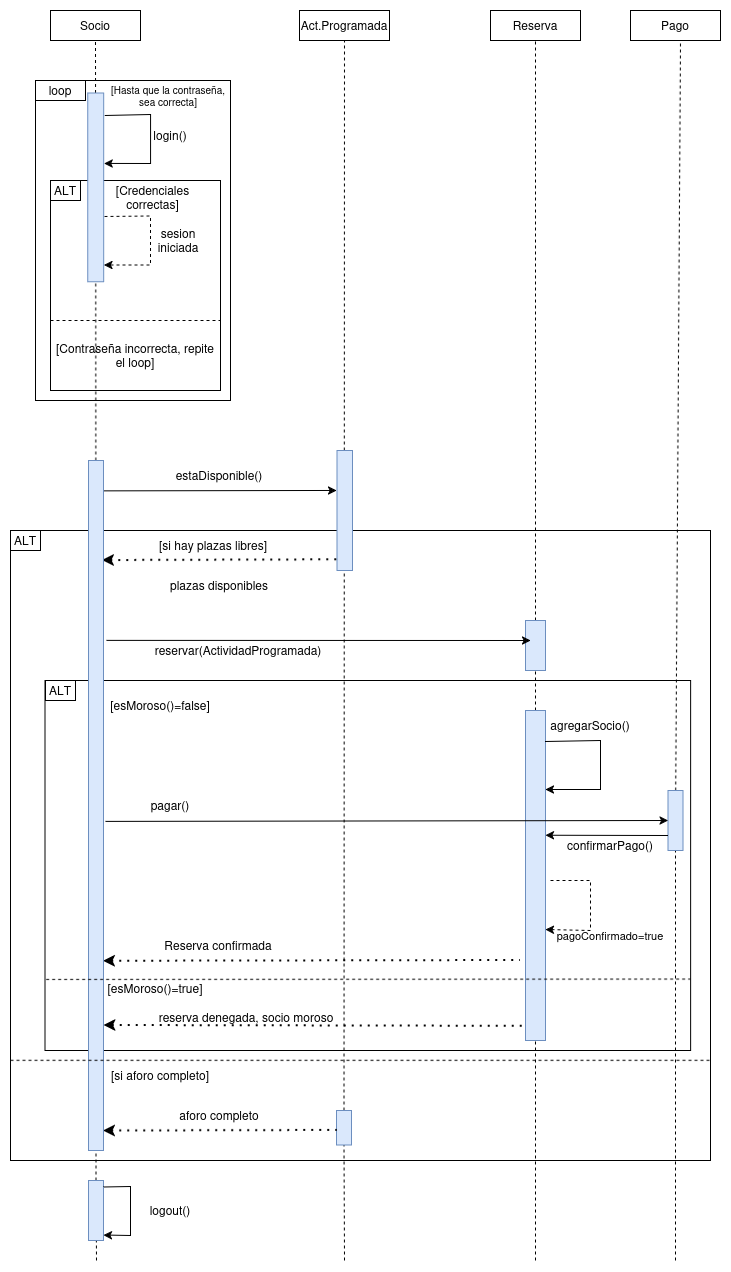

The diagram above was exported from draw.io. Its source (the exported page's mxGraphModel, read from the mxfile embedded in the PNG):
<mxGraphModel dx="1664" dy="878" grid="1" gridSize="10" guides="1" tooltips="1" connect="1" arrows="1" fold="1" page="1" pageScale="1" pageWidth="827" pageHeight="1169" math="0" shadow="0">
  <root>
    <mxCell id="0" />
    <mxCell id="1" parent="0" />
    <mxCell id="Ddx-P3b9b3GPLND9ErOs-44" parent="1" style="rounded=0;whiteSpace=wrap;html=1;" value="" vertex="1">
      <mxGeometry height="630" width="700" x="80" y="550" as="geometry" />
    </mxCell>
    <mxCell id="Ddx-P3b9b3GPLND9ErOs-50" parent="1" style="rounded=0;whiteSpace=wrap;html=1;" value="" vertex="1">
      <mxGeometry height="370" width="645.62" x="114.38" y="700" as="geometry" />
    </mxCell>
    <mxCell id="Ddx-P3b9b3GPLND9ErOs-18" parent="1" style="rounded=0;whiteSpace=wrap;html=1;" value="" vertex="1">
      <mxGeometry height="320" width="195" x="105" y="100" as="geometry" />
    </mxCell>
    <mxCell id="Ddx-P3b9b3GPLND9ErOs-3" parent="1" style="rounded=0;whiteSpace=wrap;html=1;" value="&lt;div&gt;Socio&lt;/div&gt;" vertex="1">
      <mxGeometry height="30" width="90" x="120" y="30" as="geometry" />
    </mxCell>
    <mxCell id="Ddx-P3b9b3GPLND9ErOs-4" parent="1" style="rounded=0;whiteSpace=wrap;html=1;" value="Act.Programada" vertex="1">
      <mxGeometry height="30" width="90" x="369" y="30" as="geometry" />
    </mxCell>
    <mxCell id="Ddx-P3b9b3GPLND9ErOs-5" parent="1" style="rounded=0;whiteSpace=wrap;html=1;" value="Reserva" vertex="1">
      <mxGeometry height="30" width="90" x="560" y="30" as="geometry" />
    </mxCell>
    <mxCell id="Ddx-P3b9b3GPLND9ErOs-6" parent="1" style="rounded=0;whiteSpace=wrap;html=1;" value="Pago" vertex="1">
      <mxGeometry height="30" width="90" x="700" y="30" as="geometry" />
    </mxCell>
    <mxCell id="Ddx-P3b9b3GPLND9ErOs-7" edge="1" parent="1" source="Ddx-P3b9b3GPLND9ErOs-2" style="endArrow=none;dashed=1;html=1;rounded=0;entryX=0.5;entryY=1;entryDx=0;entryDy=0;" target="Ddx-P3b9b3GPLND9ErOs-3" value="">
      <mxGeometry height="50" relative="1" width="50" as="geometry">
        <mxPoint x="165" y="650" as="sourcePoint" />
        <mxPoint x="440" y="370" as="targetPoint" />
      </mxGeometry>
    </mxCell>
    <mxCell id="Ddx-P3b9b3GPLND9ErOs-8" edge="1" parent="1" source="Ddx-P3b9b3GPLND9ErOs-74" style="endArrow=none;dashed=1;html=1;rounded=0;entryX=0.5;entryY=1;entryDx=0;entryDy=0;" target="Ddx-P3b9b3GPLND9ErOs-4" value="">
      <mxGeometry height="50" relative="1" width="50" as="geometry">
        <mxPoint x="414" y="1230" as="sourcePoint" />
        <mxPoint x="409" y="100" as="targetPoint" />
      </mxGeometry>
    </mxCell>
    <mxCell id="Ddx-P3b9b3GPLND9ErOs-9" edge="1" parent="1" source="Ddx-P3b9b3GPLND9ErOs-46" style="endArrow=none;dashed=1;html=1;rounded=0;entryX=0.5;entryY=1;entryDx=0;entryDy=0;" target="Ddx-P3b9b3GPLND9ErOs-5" value="">
      <mxGeometry height="50" relative="1" width="50" as="geometry">
        <mxPoint x="605" y="1130" as="sourcePoint" />
        <mxPoint x="620" y="90" as="targetPoint" />
      </mxGeometry>
    </mxCell>
    <mxCell id="Ddx-P3b9b3GPLND9ErOs-10" edge="1" parent="1" source="Ddx-P3b9b3GPLND9ErOs-57" style="endArrow=none;dashed=1;html=1;rounded=0;entryX=0.5;entryY=1;entryDx=0;entryDy=0;" value="">
      <mxGeometry height="50" relative="1" width="50" as="geometry">
        <mxPoint x="750" y="1140" as="sourcePoint" />
        <mxPoint x="750" y="60" as="targetPoint" />
      </mxGeometry>
    </mxCell>
    <mxCell id="Ddx-P3b9b3GPLND9ErOs-23" parent="1" style="rounded=0;whiteSpace=wrap;html=1;" value="" vertex="1">
      <mxGeometry height="210" width="170" x="120" y="200" as="geometry" />
    </mxCell>
    <mxCell id="Ddx-P3b9b3GPLND9ErOs-13" edge="1" parent="1" source="Ddx-P3b9b3GPLND9ErOs-2" style="endArrow=classic;html=1;rounded=0;exitX=0.881;exitY=1.066;exitDx=0;exitDy=0;entryX=0.627;entryY=1.033;entryDx=0;entryDy=0;entryPerimeter=0;exitPerimeter=0;" target="Ddx-P3b9b3GPLND9ErOs-2" value="">
      <mxGeometry height="50" relative="1" width="50" as="geometry">
        <Array as="points">
          <mxPoint x="220" y="134" />
          <mxPoint x="220" y="183" />
        </Array>
        <mxPoint x="390" y="420" as="sourcePoint" />
        <mxPoint x="440" y="370" as="targetPoint" />
      </mxGeometry>
    </mxCell>
    <mxCell id="Ddx-P3b9b3GPLND9ErOs-14" parent="1" style="text;html=1;whiteSpace=wrap;strokeColor=none;fillColor=none;align=center;verticalAlign=middle;rounded=0;" value="login()" vertex="1">
      <mxGeometry height="30" width="60" x="210" y="140" as="geometry" />
    </mxCell>
    <mxCell id="Ddx-P3b9b3GPLND9ErOs-19" edge="1" parent="1" style="endArrow=classic;html=1;rounded=0;entryX=0.627;entryY=1.033;entryDx=0;entryDy=0;entryPerimeter=0;dashed=1;" value="">
      <mxGeometry height="50" relative="1" width="50" as="geometry">
        <Array as="points">
          <mxPoint x="220" y="235.5" />
          <mxPoint x="220" y="284.5" />
        </Array>
        <mxPoint x="174" y="236" as="sourcePoint" />
        <mxPoint x="173.5" y="284.5" as="targetPoint" />
      </mxGeometry>
    </mxCell>
    <mxCell id="Ddx-P3b9b3GPLND9ErOs-20" parent="1" style="text;html=1;whiteSpace=wrap;strokeColor=none;fillColor=none;align=center;verticalAlign=middle;rounded=0;" value="&lt;div&gt;sesion&lt;/div&gt;&lt;div&gt;iniciada&lt;/div&gt;" vertex="1">
      <mxGeometry height="30" width="60" x="217.5" y="245" as="geometry" />
    </mxCell>
    <mxCell id="Ddx-P3b9b3GPLND9ErOs-21" edge="1" parent="1" style="endArrow=none;dashed=1;html=1;rounded=0;" value="">
      <mxGeometry height="50" relative="1" width="50" as="geometry">
        <mxPoint x="120" y="340" as="sourcePoint" />
        <mxPoint x="290" y="340" as="targetPoint" />
      </mxGeometry>
    </mxCell>
    <mxCell id="Ddx-P3b9b3GPLND9ErOs-22" parent="1" style="text;html=1;whiteSpace=wrap;strokeColor=none;fillColor=none;align=center;verticalAlign=middle;rounded=0;" value="[Contraseña incorrecta, repite el loop]" vertex="1">
      <mxGeometry height="30" width="160" x="125" y="360" as="geometry" />
    </mxCell>
    <mxCell id="Ddx-P3b9b3GPLND9ErOs-24" parent="1" style="text;html=1;whiteSpace=wrap;strokeColor=none;fillColor=none;align=center;verticalAlign=middle;rounded=0;" value="[Credenciales correctas]" vertex="1">
      <mxGeometry height="10" width="95" x="175" y="211.88" as="geometry" />
    </mxCell>
    <mxCell id="Ddx-P3b9b3GPLND9ErOs-27" parent="1" style="rounded=0;whiteSpace=wrap;html=1;" value="ALT" vertex="1">
      <mxGeometry height="20" width="30" x="120" y="200" as="geometry" />
    </mxCell>
    <mxCell id="Ddx-P3b9b3GPLND9ErOs-28" parent="1" style="rounded=0;whiteSpace=wrap;html=1;" value="loop" vertex="1">
      <mxGeometry height="20" width="50" x="105" y="100" as="geometry" />
    </mxCell>
    <mxCell id="Ddx-P3b9b3GPLND9ErOs-29" parent="1" style="text;html=1;whiteSpace=wrap;strokeColor=none;fillColor=none;align=center;verticalAlign=middle;rounded=0;fontSize=10;" value="&lt;font&gt;[Hasta que la contraseña, sea correcta]&lt;/font&gt;" vertex="1">
      <mxGeometry height="30" width="130" x="173" y="100" as="geometry" />
    </mxCell>
    <mxCell id="Ddx-P3b9b3GPLND9ErOs-32" edge="1" parent="1" style="endArrow=none;dashed=1;html=1;rounded=0;entryX=0.5;entryY=0;entryDx=0;entryDy=0;" target="Ddx-P3b9b3GPLND9ErOs-30" value="">
      <mxGeometry height="50" relative="1" width="50" as="geometry">
        <mxPoint x="166.02499999999998" y="570" as="sourcePoint" />
        <mxPoint x="165" y="113" as="targetPoint" />
      </mxGeometry>
    </mxCell>
    <mxCell id="Ddx-P3b9b3GPLND9ErOs-34" edge="1" parent="1" source="Ddx-P3b9b3GPLND9ErOs-44" style="endArrow=none;dashed=1;html=1;rounded=0;entryX=0.5;entryY=0;entryDx=0;entryDy=0;" target="Ddx-P3b9b3GPLND9ErOs-33" value="">
      <mxGeometry height="50" relative="1" width="50" as="geometry">
        <mxPoint x="414" y="640" as="sourcePoint" />
        <mxPoint x="414" y="60" as="targetPoint" />
      </mxGeometry>
    </mxCell>
    <mxCell id="Ddx-P3b9b3GPLND9ErOs-33" parent="1" style="rounded=0;whiteSpace=wrap;html=1;fillColor=#dae8fc;strokeColor=#6c8ebf;" value="" vertex="1">
      <mxGeometry height="120" width="15.5" x="406.5" y="470" as="geometry" />
    </mxCell>
    <mxCell id="Ddx-P3b9b3GPLND9ErOs-38" edge="1" parent="1" style="endArrow=none;dashed=1;html=1;rounded=0;entryX=0.5;entryY=0;entryDx=0;entryDy=0;" value="">
      <mxGeometry height="50" relative="1" width="50" as="geometry">
        <mxPoint x="166.03947368421063" y="1030" as="sourcePoint" />
        <mxPoint x="167.25" y="570" as="targetPoint" />
      </mxGeometry>
    </mxCell>
    <mxCell id="Ddx-P3b9b3GPLND9ErOs-35" edge="1" parent="1" source="Ddx-P3b9b3GPLND9ErOs-30" style="endArrow=classic;html=1;rounded=0;entryX=-0.02;entryY=0.333;entryDx=0;entryDy=0;entryPerimeter=0;exitX=1;exitY=0.044;exitDx=0;exitDy=0;exitPerimeter=0;" target="Ddx-P3b9b3GPLND9ErOs-33" value="">
      <mxGeometry height="50" relative="1" width="50" as="geometry">
        <mxPoint x="180" y="510" as="sourcePoint" />
        <mxPoint x="440" y="370" as="targetPoint" />
      </mxGeometry>
    </mxCell>
    <mxCell id="Ddx-P3b9b3GPLND9ErOs-36" parent="1" style="text;html=1;whiteSpace=wrap;strokeColor=none;fillColor=none;align=center;verticalAlign=middle;rounded=0;" value="estaDisponible()" vertex="1">
      <mxGeometry height="30" width="60" x="259.38" y="480" as="geometry" />
    </mxCell>
    <mxCell id="Ddx-P3b9b3GPLND9ErOs-41" parent="1" style="text;html=1;whiteSpace=wrap;strokeColor=none;fillColor=none;align=center;verticalAlign=middle;rounded=0;" value="&lt;div&gt;plazas disponibles&lt;/div&gt;" vertex="1">
      <mxGeometry height="30" width="110" x="234.38" y="590" as="geometry" />
    </mxCell>
    <mxCell id="Ddx-P3b9b3GPLND9ErOs-42" parent="1" style="text;html=1;whiteSpace=wrap;strokeColor=none;fillColor=none;align=center;verticalAlign=middle;rounded=0;" value="[si hay plazas libres]" vertex="1">
      <mxGeometry height="30" width="110" x="227.5" y="550" as="geometry" />
    </mxCell>
    <mxCell id="Ddx-P3b9b3GPLND9ErOs-43" edge="1" parent="1" source="Ddx-P3b9b3GPLND9ErOs-30" style="endArrow=none;dashed=1;html=1;dashPattern=1 3;strokeWidth=2;rounded=0;startArrow=classic;startFill=1;entryX=0.007;entryY=0.911;entryDx=0;entryDy=0;entryPerimeter=0;exitX=0.937;exitY=0.145;exitDx=0;exitDy=0;exitPerimeter=0;" target="Ddx-P3b9b3GPLND9ErOs-33" value="">
      <mxGeometry height="50" relative="1" width="50" as="geometry">
        <Array as="points" />
        <mxPoint x="177.6975" y="581.34" as="sourcePoint" />
        <mxPoint x="476.5" y="670" as="targetPoint" />
      </mxGeometry>
    </mxCell>
    <mxCell id="Ddx-P3b9b3GPLND9ErOs-11" edge="1" parent="1" source="Ddx-P3b9b3GPLND9ErOs-30" style="endArrow=none;dashed=1;html=1;rounded=0;entryX=1;entryY=0.5;entryDx=0;entryDy=0;" target="Ddx-P3b9b3GPLND9ErOs-2" value="">
      <mxGeometry height="50" relative="1" width="50" as="geometry">
        <mxPoint x="165" y="650" as="sourcePoint" />
        <mxPoint x="165" y="60" as="targetPoint" />
      </mxGeometry>
    </mxCell>
    <mxCell id="Ddx-P3b9b3GPLND9ErOs-2" parent="1" style="rounded=0;whiteSpace=wrap;html=1;rotation=-90;fillColor=#dae8fc;strokeColor=#6c8ebf;" value="" vertex="1">
      <mxGeometry height="15.94" width="188.75" x="70.78" y="198.91" as="geometry" />
    </mxCell>
    <mxCell id="Ddx-P3b9b3GPLND9ErOs-45" parent="1" style="rounded=0;whiteSpace=wrap;html=1;" value="ALT" vertex="1">
      <mxGeometry height="20" width="30" x="80" y="550" as="geometry" />
    </mxCell>
    <mxCell id="Ddx-P3b9b3GPLND9ErOs-47" edge="1" parent="1" source="Ddx-P3b9b3GPLND9ErOs-53" style="endArrow=none;dashed=1;html=1;rounded=0;entryX=0.5;entryY=1;entryDx=0;entryDy=0;" target="Ddx-P3b9b3GPLND9ErOs-46" value="">
      <mxGeometry height="50" relative="1" width="50" as="geometry">
        <mxPoint x="605" y="1130" as="sourcePoint" />
        <mxPoint x="605" y="60" as="targetPoint" />
      </mxGeometry>
    </mxCell>
    <mxCell id="Ddx-P3b9b3GPLND9ErOs-46" parent="1" style="rounded=0;whiteSpace=wrap;html=1;fillColor=#dae8fc;strokeColor=#6c8ebf;" value="" vertex="1">
      <mxGeometry height="50" width="20" x="595" y="640" as="geometry" />
    </mxCell>
    <mxCell id="Ddx-P3b9b3GPLND9ErOs-48" edge="1" parent="1" style="endArrow=classic;html=1;rounded=0;exitX=1;exitY=0.214;exitDx=0;exitDy=0;exitPerimeter=0;" value="">
      <mxGeometry height="50" relative="1" width="50" as="geometry">
        <mxPoint x="176" y="659.88" as="sourcePoint" />
        <mxPoint x="600" y="660" as="targetPoint" />
      </mxGeometry>
    </mxCell>
    <mxCell id="Ddx-P3b9b3GPLND9ErOs-49" parent="1" style="text;html=1;whiteSpace=wrap;strokeColor=none;fillColor=none;align=center;verticalAlign=middle;rounded=0;" value="reservar(ActividadProgramada)" vertex="1">
      <mxGeometry height="30" width="60" x="277.5" y="655" as="geometry" />
    </mxCell>
    <mxCell id="Ddx-P3b9b3GPLND9ErOs-51" parent="1" style="rounded=0;whiteSpace=wrap;html=1;" value="ALT" vertex="1">
      <mxGeometry height="20" width="30" x="115" y="700" as="geometry" />
    </mxCell>
    <mxCell id="Ddx-P3b9b3GPLND9ErOs-52" parent="1" style="text;html=1;whiteSpace=wrap;strokeColor=none;fillColor=none;align=center;verticalAlign=middle;rounded=0;" value="[esMoroso()=false]" vertex="1">
      <mxGeometry height="30" width="60" x="199.52999999999997" y="710" as="geometry" />
    </mxCell>
    <mxCell id="Ddx-P3b9b3GPLND9ErOs-54" edge="1" parent="1" style="endArrow=none;dashed=1;html=1;rounded=0;entryX=0.5;entryY=1;entryDx=0;entryDy=0;" target="Ddx-P3b9b3GPLND9ErOs-53" value="">
      <mxGeometry height="50" relative="1" width="50" as="geometry">
        <mxPoint x="605" y="1280" as="sourcePoint" />
        <mxPoint x="605" y="700" as="targetPoint" />
      </mxGeometry>
    </mxCell>
    <mxCell id="Ddx-P3b9b3GPLND9ErOs-53" parent="1" style="rounded=0;whiteSpace=wrap;html=1;fillColor=#dae8fc;strokeColor=#6c8ebf;" value="" vertex="1">
      <mxGeometry height="330" width="20" x="595" y="730" as="geometry" />
    </mxCell>
    <mxCell id="Ddx-P3b9b3GPLND9ErOs-55" edge="1" parent="1" style="endArrow=classic;html=1;rounded=0;exitX=0.881;exitY=1.066;exitDx=0;exitDy=0;entryX=0.627;entryY=1.033;entryDx=0;entryDy=0;entryPerimeter=0;exitPerimeter=0;" value="">
      <mxGeometry height="50" relative="1" width="50" as="geometry">
        <Array as="points">
          <mxPoint x="670" y="760" />
          <mxPoint x="670" y="809" />
        </Array>
        <mxPoint x="615" y="761" as="sourcePoint" />
        <mxPoint x="615" y="809" as="targetPoint" />
      </mxGeometry>
    </mxCell>
    <mxCell id="Ddx-P3b9b3GPLND9ErOs-56" parent="1" style="text;html=1;whiteSpace=wrap;strokeColor=none;fillColor=none;align=center;verticalAlign=middle;rounded=0;" value="agregarSocio()" vertex="1">
      <mxGeometry height="30" width="60" x="630" y="730" as="geometry" />
    </mxCell>
    <mxCell id="Ddx-P3b9b3GPLND9ErOs-58" edge="1" parent="1" style="endArrow=none;dashed=1;html=1;rounded=0;entryX=0.5;entryY=1;entryDx=0;entryDy=0;" target="Ddx-P3b9b3GPLND9ErOs-57" value="">
      <mxGeometry height="50" relative="1" width="50" as="geometry">
        <mxPoint x="745" y="1280" as="sourcePoint" />
        <mxPoint x="750" y="60" as="targetPoint" />
      </mxGeometry>
    </mxCell>
    <mxCell id="Ddx-P3b9b3GPLND9ErOs-57" parent="1" style="rounded=0;whiteSpace=wrap;html=1;fillColor=#dae8fc;strokeColor=#6c8ebf;" value="" vertex="1">
      <mxGeometry height="60" width="15" x="737.5" y="810" as="geometry" />
    </mxCell>
    <mxCell id="Ddx-P3b9b3GPLND9ErOs-59" edge="1" parent="1" style="endArrow=classic;html=1;rounded=0;exitX=0.943;exitY=0.645;exitDx=0;exitDy=0;entryX=0;entryY=0.5;entryDx=0;entryDy=0;exitPerimeter=0;" target="Ddx-P3b9b3GPLND9ErOs-57" value="">
      <mxGeometry height="50" relative="1" width="50" as="geometry">
        <mxPoint x="175.00250000000005" y="840.9000000000001" as="sourcePoint" />
        <mxPoint x="420" y="760" as="targetPoint" />
      </mxGeometry>
    </mxCell>
    <mxCell id="Ddx-P3b9b3GPLND9ErOs-60" parent="1" style="text;html=1;whiteSpace=wrap;strokeColor=none;fillColor=none;align=center;verticalAlign=middle;rounded=0;" value="pagar()" vertex="1">
      <mxGeometry height="30" width="60" x="210" y="810" as="geometry" />
    </mxCell>
    <mxCell id="Ddx-P3b9b3GPLND9ErOs-61" edge="1" parent="1" source="Ddx-P3b9b3GPLND9ErOs-57" style="endArrow=classic;html=1;rounded=0;exitX=0;exitY=0.75;exitDx=0;exitDy=0;entryX=1;entryY=0.378;entryDx=0;entryDy=0;entryPerimeter=0;" target="Ddx-P3b9b3GPLND9ErOs-53" value="">
      <mxGeometry height="50" relative="1" width="50" as="geometry">
        <mxPoint x="370" y="810" as="sourcePoint" />
        <mxPoint x="620" y="855" as="targetPoint" />
      </mxGeometry>
    </mxCell>
    <mxCell id="Ddx-P3b9b3GPLND9ErOs-62" parent="1" style="text;html=1;whiteSpace=wrap;strokeColor=none;fillColor=none;align=center;verticalAlign=middle;rounded=0;" value="confirmarPago()" vertex="1">
      <mxGeometry height="30" width="60" x="650" y="850" as="geometry" />
    </mxCell>
    <mxCell id="Ddx-P3b9b3GPLND9ErOs-63" edge="1" parent="1" style="endArrow=classic;html=1;rounded=0;entryX=0.627;entryY=1.033;entryDx=0;entryDy=0;entryPerimeter=0;dashed=1;" value="">
      <mxGeometry height="50" relative="1" width="50" as="geometry">
        <Array as="points">
          <mxPoint x="660" y="900" />
          <mxPoint x="660" y="950" />
        </Array>
        <mxPoint x="620" y="900" as="sourcePoint" />
        <mxPoint x="615" y="949" as="targetPoint" />
      </mxGeometry>
    </mxCell>
    <mxCell id="Ddx-P3b9b3GPLND9ErOs-64" parent="1" style="text;html=1;whiteSpace=wrap;strokeColor=none;fillColor=none;align=center;verticalAlign=middle;rounded=0;fontSize=11;" value="&lt;font&gt;pagoConfirmado=true&lt;/font&gt;" vertex="1">
      <mxGeometry height="30" width="60" x="650" y="940" as="geometry" />
    </mxCell>
    <mxCell id="Ddx-P3b9b3GPLND9ErOs-65" edge="1" parent="1" style="endArrow=none;dashed=1;html=1;dashPattern=1 3;strokeWidth=2;rounded=0;startArrow=classic;startFill=1;exitX=0.829;exitY=0.978;exitDx=0;exitDy=0;exitPerimeter=0;" value="">
      <mxGeometry height="50" relative="1" width="50" as="geometry">
        <mxPoint x="173.00750000000005" y="980.76" as="sourcePoint" />
        <mxPoint x="590" y="980" as="targetPoint" />
      </mxGeometry>
    </mxCell>
    <mxCell id="Ddx-P3b9b3GPLND9ErOs-66" parent="1" style="text;html=1;whiteSpace=wrap;strokeColor=none;fillColor=none;align=center;verticalAlign=middle;rounded=0;" value="Reserva confirmada" vertex="1">
      <mxGeometry height="30" width="120" x="227.5" y="950" as="geometry" />
    </mxCell>
    <mxCell id="Ddx-P3b9b3GPLND9ErOs-68" edge="1" parent="1" style="endArrow=none;dashed=1;html=1;rounded=0;entryX=0.5;entryY=0;entryDx=0;entryDy=0;" value="">
      <mxGeometry height="50" relative="1" width="50" as="geometry">
        <mxPoint x="165.58158995815916" y="1130.0000000000002" as="sourcePoint" />
        <mxPoint x="166" y="1030" as="targetPoint" />
      </mxGeometry>
    </mxCell>
    <mxCell id="Ddx-P3b9b3GPLND9ErOs-69" edge="1" parent="1" style="endArrow=none;dashed=1;html=1;dashPattern=1 3;strokeWidth=2;rounded=0;startArrow=classic;startFill=1;exitX=1;exitY=0.5;exitDx=0;exitDy=0;entryX=-0.05;entryY=0.957;entryDx=0;entryDy=0;entryPerimeter=0;" target="Ddx-P3b9b3GPLND9ErOs-53" value="">
      <mxGeometry height="50" relative="1" width="50" as="geometry">
        <mxPoint x="173.5" y="1045" as="sourcePoint" />
        <mxPoint x="270" y="1005" as="targetPoint" />
      </mxGeometry>
    </mxCell>
    <mxCell id="Ddx-P3b9b3GPLND9ErOs-70" parent="1" style="text;html=1;whiteSpace=wrap;strokeColor=none;fillColor=none;align=center;verticalAlign=middle;rounded=0;" value="[esMoroso()=true]" vertex="1">
      <mxGeometry height="30" width="60" x="195" y="993" as="geometry" />
    </mxCell>
    <mxCell id="Ddx-P3b9b3GPLND9ErOs-71" parent="1" style="text;html=1;whiteSpace=wrap;strokeColor=none;fillColor=none;align=center;verticalAlign=middle;rounded=0;" value="reserva denegada, socio moroso" vertex="1">
      <mxGeometry height="30" width="180" x="226" y="1022" as="geometry" />
    </mxCell>
    <mxCell id="Ddx-P3b9b3GPLND9ErOs-73" edge="1" parent="1" source="Ddx-P3b9b3GPLND9ErOs-79" style="endArrow=none;dashed=1;html=1;rounded=0;entryX=0.5;entryY=0;entryDx=0;entryDy=0;" value="">
      <mxGeometry height="50" relative="1" width="50" as="geometry">
        <mxPoint x="166" y="1270" as="sourcePoint" />
        <mxPoint x="165.5" y="1130.0000000000002" as="targetPoint" />
      </mxGeometry>
    </mxCell>
    <mxCell id="Ddx-P3b9b3GPLND9ErOs-75" edge="1" parent="1" style="endArrow=none;dashed=1;html=1;rounded=0;entryX=0.5;entryY=1;entryDx=0;entryDy=0;" target="Ddx-P3b9b3GPLND9ErOs-74" value="">
      <mxGeometry height="50" relative="1" width="50" as="geometry">
        <mxPoint x="414" y="1280" as="sourcePoint" />
        <mxPoint x="414" y="60" as="targetPoint" />
      </mxGeometry>
    </mxCell>
    <mxCell id="Ddx-P3b9b3GPLND9ErOs-74" parent="1" style="rounded=0;whiteSpace=wrap;html=1;fillColor=#dae8fc;strokeColor=#6c8ebf;" value="" vertex="1">
      <mxGeometry height="34.5" width="15" x="406" y="1130" as="geometry" />
    </mxCell>
    <mxCell id="Ddx-P3b9b3GPLND9ErOs-76" edge="1" parent="1" style="endArrow=none;dashed=1;html=1;dashPattern=1 3;strokeWidth=2;rounded=0;startArrow=classic;startFill=1;exitX=1;exitY=0.5;exitDx=0;exitDy=0;entryX=0.054;entryY=0.577;entryDx=0;entryDy=0;entryPerimeter=0;" target="Ddx-P3b9b3GPLND9ErOs-74" value="">
      <mxGeometry height="50" relative="1" width="50" as="geometry">
        <mxPoint x="173" y="1150.5000000000002" as="sourcePoint" />
        <mxPoint x="406.0000000000001" y="1148.25" as="targetPoint" />
      </mxGeometry>
    </mxCell>
    <mxCell id="Ddx-P3b9b3GPLND9ErOs-77" parent="1" style="text;html=1;whiteSpace=wrap;strokeColor=none;fillColor=none;align=center;verticalAlign=middle;rounded=0;" value="[si aforo completo]" vertex="1">
      <mxGeometry height="30" width="100" x="180" y="1080" as="geometry" />
    </mxCell>
    <mxCell id="Ddx-P3b9b3GPLND9ErOs-78" parent="1" style="text;html=1;whiteSpace=wrap;strokeColor=none;fillColor=none;align=center;verticalAlign=middle;rounded=0;" value="aforo completo" vertex="1">
      <mxGeometry height="30" width="90" x="244.38" y="1120" as="geometry" />
    </mxCell>
    <mxCell id="Ddx-P3b9b3GPLND9ErOs-80" edge="1" parent="1" style="endArrow=none;dashed=1;html=1;rounded=0;entryX=0.5;entryY=0;entryDx=0;entryDy=0;" target="Ddx-P3b9b3GPLND9ErOs-79" value="">
      <mxGeometry height="50" relative="1" width="50" as="geometry">
        <mxPoint x="166" y="1280" as="sourcePoint" />
        <mxPoint x="166" y="1130" as="targetPoint" />
      </mxGeometry>
    </mxCell>
    <mxCell id="Ddx-P3b9b3GPLND9ErOs-79" parent="1" style="rounded=0;whiteSpace=wrap;html=1;fillColor=#dae8fc;strokeColor=#6c8ebf;" value="" vertex="1">
      <mxGeometry height="60" width="15" x="158" y="1200" as="geometry" />
    </mxCell>
    <mxCell id="Ddx-P3b9b3GPLND9ErOs-81" edge="1" parent="1" style="endArrow=classic;html=1;rounded=0;exitX=0.881;exitY=1.066;exitDx=0;exitDy=0;entryX=0.627;entryY=1.033;entryDx=0;entryDy=0;entryPerimeter=0;exitPerimeter=0;" value="">
      <mxGeometry height="50" relative="1" width="50" as="geometry">
        <Array as="points">
          <mxPoint x="200" y="1206" />
          <mxPoint x="200" y="1255" />
        </Array>
        <mxPoint x="173" y="1206.5" as="sourcePoint" />
        <mxPoint x="173" y="1254.5" as="targetPoint" />
      </mxGeometry>
    </mxCell>
    <mxCell id="Ddx-P3b9b3GPLND9ErOs-82" parent="1" style="text;html=1;whiteSpace=wrap;strokeColor=none;fillColor=none;align=center;verticalAlign=middle;rounded=0;" value="logout()" vertex="1">
      <mxGeometry height="30" width="60" x="210" y="1215" as="geometry" />
    </mxCell>
    <mxCell id="Ddx-P3b9b3GPLND9ErOs-30" parent="1" style="rounded=0;whiteSpace=wrap;html=1;fillColor=#dae8fc;strokeColor=#6c8ebf;" value="" vertex="1">
      <mxGeometry height="690" width="15" x="158" y="480" as="geometry" />
    </mxCell>
    <mxCell id="Ddx-P3b9b3GPLND9ErOs-83" edge="1" parent="1" source="Ddx-P3b9b3GPLND9ErOs-50" style="endArrow=none;dashed=1;html=1;rounded=0;exitX=0.002;exitY=0.808;exitDx=0;exitDy=0;exitPerimeter=0;entryX=1;entryY=0.807;entryDx=0;entryDy=0;entryPerimeter=0;" target="Ddx-P3b9b3GPLND9ErOs-50" value="">
      <mxGeometry height="50" relative="1" width="50" as="geometry">
        <mxPoint x="390" y="920" as="sourcePoint" />
        <mxPoint x="440" y="870" as="targetPoint" />
      </mxGeometry>
    </mxCell>
    <mxCell id="Ddx-P3b9b3GPLND9ErOs-84" edge="1" parent="1" source="Ddx-P3b9b3GPLND9ErOs-44" style="endArrow=none;dashed=1;html=1;rounded=0;exitX=0;exitY=0.841;exitDx=0;exitDy=0;exitPerimeter=0;entryX=1;entryY=0.841;entryDx=0;entryDy=0;entryPerimeter=0;" target="Ddx-P3b9b3GPLND9ErOs-44" value="">
      <mxGeometry height="50" relative="1" width="50" as="geometry">
        <mxPoint x="130" y="1101" as="sourcePoint" />
        <mxPoint x="770" y="1080" as="targetPoint" />
      </mxGeometry>
    </mxCell>
  </root>
</mxGraphModel>